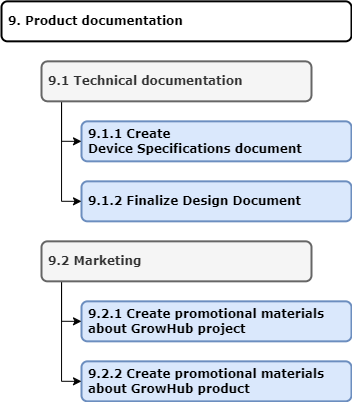

The diagram above was exported from draw.io. Its source (the exported page's mxGraphModel, read from the mxfile embedded in the PNG):
<mxGraphModel dx="1105" dy="624" grid="1" gridSize="10" guides="1" tooltips="1" connect="1" arrows="1" fold="1" page="1" pageScale="1" pageWidth="850" pageHeight="1100" math="0" shadow="0">
  <root>
    <mxCell id="0" />
    <mxCell id="1" parent="0" />
    <mxCell id="2" value="9. Product documentation " style="whiteSpace=wrap;strokeWidth=2;fontFamily=Verdana;align=left;spacingLeft=5;rounded=1;fontStyle=1" vertex="1" parent="1">
      <mxGeometry x="4360" y="99.84" width="350" height="40" as="geometry" />
    </mxCell>
    <mxCell id="3" value="9.1.1 Create &#10;Device Specifications document" style="whiteSpace=wrap;strokeWidth=2;fontFamily=Verdana;align=left;spacingLeft=5;fillColor=#dae8fc;strokeColor=#6c8ebf;rounded=1;fontStyle=1" vertex="1" parent="1">
      <mxGeometry x="4440" y="219.84" width="270" height="40" as="geometry" />
    </mxCell>
    <mxCell id="4" value="9.1.2 Finalize Design Document" style="whiteSpace=wrap;strokeWidth=2;fontFamily=Verdana;align=left;spacingLeft=5;fillColor=#dae8fc;strokeColor=#6c8ebf;rounded=1;fontStyle=1" vertex="1" parent="1">
      <mxGeometry x="4440" y="279.84" width="270" height="40" as="geometry" />
    </mxCell>
    <mxCell id="5" value="" style="edgeStyle=orthogonalEdgeStyle;orthogonalLoop=1;jettySize=auto;html=1;rounded=0;entryX=0;entryY=0.5;entryDx=0;entryDy=0;exitX=0.1;exitY=0.997;exitDx=0;exitDy=0;exitPerimeter=0;" edge="1" source="7" target="3" parent="1">
      <mxGeometry width="80" relative="1" as="geometry">
        <mxPoint x="4430" y="209.83999999999992" as="sourcePoint" />
        <mxPoint x="4440" y="239.83999999999992" as="targetPoint" />
        <Array as="points">
          <mxPoint x="4420" y="239.83999999999992" />
        </Array>
      </mxGeometry>
    </mxCell>
    <mxCell id="6" value="" style="edgeStyle=orthogonalEdgeStyle;orthogonalLoop=1;jettySize=auto;html=1;rounded=0;entryX=0;entryY=0.5;entryDx=0;entryDy=0;exitX=0.1;exitY=0.995;exitDx=0;exitDy=0;exitPerimeter=0;" edge="1" source="7" target="4" parent="1">
      <mxGeometry width="80" relative="1" as="geometry">
        <mxPoint x="4420" y="199.83999999999992" as="sourcePoint" />
        <mxPoint x="4440" y="239.83999999999992" as="targetPoint" />
        <Array as="points">
          <mxPoint x="4420" y="299.8399999999999" />
        </Array>
      </mxGeometry>
    </mxCell>
    <mxCell id="7" value="9.1 Technical documentation" style="whiteSpace=wrap;strokeWidth=2;fontFamily=Verdana;align=left;spacingLeft=5;fillColor=#f5f5f5;fontColor=#333333;strokeColor=#666666;rounded=1;fontStyle=1" vertex="1" parent="1">
      <mxGeometry x="4400" y="159.84" width="270" height="40" as="geometry" />
    </mxCell>
    <mxCell id="8" value="9.2.1 Create promotional materials&#10;about GrowHub project " style="whiteSpace=wrap;strokeWidth=2;fontFamily=Verdana;align=left;spacingLeft=5;fillColor=#dae8fc;strokeColor=#6c8ebf;rounded=1;fontStyle=1" vertex="1" parent="1">
      <mxGeometry x="4440" y="399.84" width="270" height="40" as="geometry" />
    </mxCell>
    <mxCell id="9" value="9.2.2 Create promotional materials&#10;about GrowHub product" style="whiteSpace=wrap;strokeWidth=2;fontFamily=Verdana;align=left;spacingLeft=5;fillColor=#dae8fc;strokeColor=#6c8ebf;rounded=1;fontStyle=1" vertex="1" parent="1">
      <mxGeometry x="4440" y="459.84" width="270" height="40" as="geometry" />
    </mxCell>
    <mxCell id="10" value="" style="edgeStyle=orthogonalEdgeStyle;orthogonalLoop=1;jettySize=auto;html=1;rounded=0;entryX=0;entryY=0.5;entryDx=0;entryDy=0;exitX=0.1;exitY=0.997;exitDx=0;exitDy=0;exitPerimeter=0;" edge="1" source="12" target="8" parent="1">
      <mxGeometry width="80" relative="1" as="geometry">
        <mxPoint x="4430" y="389.83999999999986" as="sourcePoint" />
        <mxPoint x="4440" y="419.83999999999986" as="targetPoint" />
        <Array as="points">
          <mxPoint x="4420" y="419.83999999999986" />
        </Array>
      </mxGeometry>
    </mxCell>
    <mxCell id="11" value="" style="edgeStyle=orthogonalEdgeStyle;orthogonalLoop=1;jettySize=auto;html=1;rounded=0;entryX=0;entryY=0.5;entryDx=0;entryDy=0;exitX=0.1;exitY=0.995;exitDx=0;exitDy=0;exitPerimeter=0;" edge="1" source="12" target="9" parent="1">
      <mxGeometry width="80" relative="1" as="geometry">
        <mxPoint x="4420" y="379.83999999999986" as="sourcePoint" />
        <mxPoint x="4440" y="419.83999999999986" as="targetPoint" />
        <Array as="points">
          <mxPoint x="4420" y="479.83999999999986" />
        </Array>
      </mxGeometry>
    </mxCell>
    <mxCell id="12" value="9.2 Marketing" style="whiteSpace=wrap;strokeWidth=2;fontFamily=Verdana;align=left;spacingLeft=5;fillColor=#f5f5f5;fontColor=#333333;strokeColor=#666666;rounded=1;fontStyle=1" vertex="1" parent="1">
      <mxGeometry x="4400" y="339.84" width="270" height="40" as="geometry" />
    </mxCell>
  </root>
</mxGraphModel>